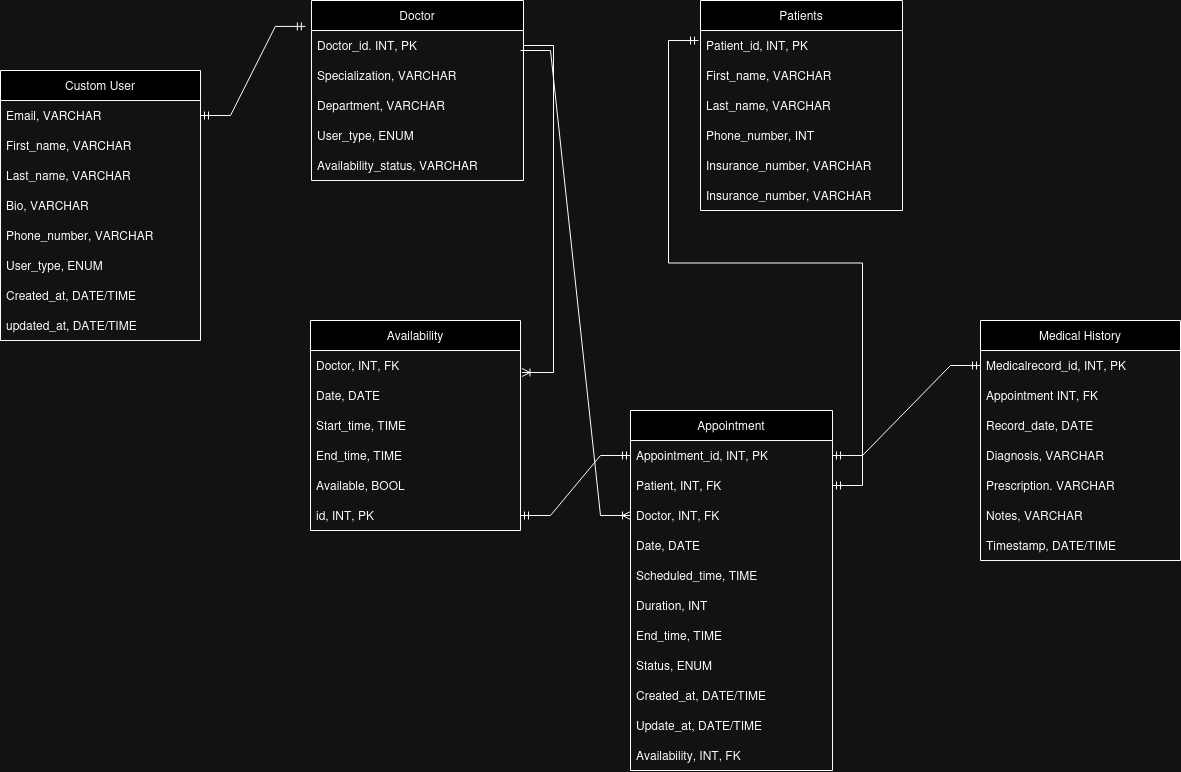

The diagram above was exported from draw.io. Its source (the exported page's mxGraphModel, read from the mxfile embedded in the PNG):
<mxGraphModel dx="3425" dy="1169" grid="1" gridSize="10" guides="1" tooltips="1" connect="1" arrows="1" fold="1" page="1" pageScale="1" pageWidth="850" pageHeight="1100" math="0" shadow="0">
  <root>
    <mxCell id="0" />
    <mxCell id="1" parent="0" />
    <mxCell id="EIa9icdQx77C0nXE_cfI-5" value="Patients" style="swimlane;fontStyle=0;childLayout=stackLayout;horizontal=1;startSize=30;horizontalStack=0;resizeParent=1;resizeParentMax=0;resizeLast=0;collapsible=1;marginBottom=0;whiteSpace=wrap;html=1;" vertex="1" parent="1">
      <mxGeometry x="600" width="202" height="210" as="geometry" />
    </mxCell>
    <mxCell id="EIa9icdQx77C0nXE_cfI-6" value="Patient_id, INT, PK" style="text;strokeColor=none;fillColor=none;align=left;verticalAlign=middle;spacingLeft=4;spacingRight=4;overflow=hidden;points=[[0,0.5],[1,0.5]];portConstraint=eastwest;rotatable=0;whiteSpace=wrap;html=1;" vertex="1" parent="EIa9icdQx77C0nXE_cfI-5">
      <mxGeometry y="30" width="202" height="30" as="geometry" />
    </mxCell>
    <mxCell id="EIa9icdQx77C0nXE_cfI-7" value="First_name, VARCHAR" style="text;strokeColor=none;fillColor=none;align=left;verticalAlign=middle;spacingLeft=4;spacingRight=4;overflow=hidden;points=[[0,0.5],[1,0.5]];portConstraint=eastwest;rotatable=0;whiteSpace=wrap;html=1;" vertex="1" parent="EIa9icdQx77C0nXE_cfI-5">
      <mxGeometry y="60" width="202" height="30" as="geometry" />
    </mxCell>
    <mxCell id="EIa9icdQx77C0nXE_cfI-8" value="Last_name, VARCHAR" style="text;strokeColor=none;fillColor=none;align=left;verticalAlign=middle;spacingLeft=4;spacingRight=4;overflow=hidden;points=[[0,0.5],[1,0.5]];portConstraint=eastwest;rotatable=0;whiteSpace=wrap;html=1;" vertex="1" parent="EIa9icdQx77C0nXE_cfI-5">
      <mxGeometry y="90" width="202" height="30" as="geometry" />
    </mxCell>
    <mxCell id="EIa9icdQx77C0nXE_cfI-40" value="Phone_number, INT" style="text;strokeColor=none;fillColor=none;align=left;verticalAlign=middle;spacingLeft=4;spacingRight=4;overflow=hidden;points=[[0,0.5],[1,0.5]];portConstraint=eastwest;rotatable=0;whiteSpace=wrap;html=1;" vertex="1" parent="EIa9icdQx77C0nXE_cfI-5">
      <mxGeometry y="120" width="202" height="30" as="geometry" />
    </mxCell>
    <mxCell id="EIa9icdQx77C0nXE_cfI-41" value="Insurance_number, VARCHAR" style="text;strokeColor=none;fillColor=none;align=left;verticalAlign=middle;spacingLeft=4;spacingRight=4;overflow=hidden;points=[[0,0.5],[1,0.5]];portConstraint=eastwest;rotatable=0;whiteSpace=wrap;html=1;" vertex="1" parent="EIa9icdQx77C0nXE_cfI-5">
      <mxGeometry y="150" width="202" height="30" as="geometry" />
    </mxCell>
    <mxCell id="EIa9icdQx77C0nXE_cfI-42" value="Insurance_number, VARCHAR" style="text;strokeColor=none;fillColor=none;align=left;verticalAlign=middle;spacingLeft=4;spacingRight=4;overflow=hidden;points=[[0,0.5],[1,0.5]];portConstraint=eastwest;rotatable=0;whiteSpace=wrap;html=1;" vertex="1" parent="EIa9icdQx77C0nXE_cfI-5">
      <mxGeometry y="180" width="202" height="30" as="geometry" />
    </mxCell>
    <mxCell id="EIa9icdQx77C0nXE_cfI-9" value="Custom User" style="swimlane;fontStyle=0;childLayout=stackLayout;horizontal=1;startSize=30;horizontalStack=0;resizeParent=1;resizeParentMax=0;resizeLast=0;collapsible=1;marginBottom=0;whiteSpace=wrap;html=1;" vertex="1" parent="1">
      <mxGeometry x="-100" y="70" width="200" height="270" as="geometry" />
    </mxCell>
    <mxCell id="EIa9icdQx77C0nXE_cfI-10" value="Email, VARCHAR" style="text;strokeColor=none;fillColor=none;align=left;verticalAlign=middle;spacingLeft=4;spacingRight=4;overflow=hidden;points=[[0,0.5],[1,0.5]];portConstraint=eastwest;rotatable=0;whiteSpace=wrap;html=1;" vertex="1" parent="EIa9icdQx77C0nXE_cfI-9">
      <mxGeometry y="30" width="200" height="30" as="geometry" />
    </mxCell>
    <mxCell id="EIa9icdQx77C0nXE_cfI-11" value="First_name, VARCHAR" style="text;strokeColor=none;fillColor=none;align=left;verticalAlign=middle;spacingLeft=4;spacingRight=4;overflow=hidden;points=[[0,0.5],[1,0.5]];portConstraint=eastwest;rotatable=0;whiteSpace=wrap;html=1;" vertex="1" parent="EIa9icdQx77C0nXE_cfI-9">
      <mxGeometry y="60" width="200" height="30" as="geometry" />
    </mxCell>
    <mxCell id="EIa9icdQx77C0nXE_cfI-12" value="Last_name, VARCHAR" style="text;strokeColor=none;fillColor=none;align=left;verticalAlign=middle;spacingLeft=4;spacingRight=4;overflow=hidden;points=[[0,0.5],[1,0.5]];portConstraint=eastwest;rotatable=0;whiteSpace=wrap;html=1;" vertex="1" parent="EIa9icdQx77C0nXE_cfI-9">
      <mxGeometry y="90" width="200" height="30" as="geometry" />
    </mxCell>
    <mxCell id="EIa9icdQx77C0nXE_cfI-25" value="Bio, VARCHAR" style="text;strokeColor=none;fillColor=none;align=left;verticalAlign=middle;spacingLeft=4;spacingRight=4;overflow=hidden;points=[[0,0.5],[1,0.5]];portConstraint=eastwest;rotatable=0;whiteSpace=wrap;html=1;" vertex="1" parent="EIa9icdQx77C0nXE_cfI-9">
      <mxGeometry y="120" width="200" height="30" as="geometry" />
    </mxCell>
    <mxCell id="EIa9icdQx77C0nXE_cfI-26" value="Phone_number, VARCHAR" style="text;strokeColor=none;fillColor=none;align=left;verticalAlign=middle;spacingLeft=4;spacingRight=4;overflow=hidden;points=[[0,0.5],[1,0.5]];portConstraint=eastwest;rotatable=0;whiteSpace=wrap;html=1;" vertex="1" parent="EIa9icdQx77C0nXE_cfI-9">
      <mxGeometry y="150" width="200" height="30" as="geometry" />
    </mxCell>
    <mxCell id="EIa9icdQx77C0nXE_cfI-27" value="User_type, ENUM" style="text;strokeColor=none;fillColor=none;align=left;verticalAlign=middle;spacingLeft=4;spacingRight=4;overflow=hidden;points=[[0,0.5],[1,0.5]];portConstraint=eastwest;rotatable=0;whiteSpace=wrap;html=1;" vertex="1" parent="EIa9icdQx77C0nXE_cfI-9">
      <mxGeometry y="180" width="200" height="30" as="geometry" />
    </mxCell>
    <mxCell id="EIa9icdQx77C0nXE_cfI-28" value="Created_at, DATE/TIME" style="text;strokeColor=none;fillColor=none;align=left;verticalAlign=middle;spacingLeft=4;spacingRight=4;overflow=hidden;points=[[0,0.5],[1,0.5]];portConstraint=eastwest;rotatable=0;whiteSpace=wrap;html=1;" vertex="1" parent="EIa9icdQx77C0nXE_cfI-9">
      <mxGeometry y="210" width="200" height="30" as="geometry" />
    </mxCell>
    <mxCell id="EIa9icdQx77C0nXE_cfI-29" value="updated_at, DATE/TIME" style="text;strokeColor=none;fillColor=none;align=left;verticalAlign=middle;spacingLeft=4;spacingRight=4;overflow=hidden;points=[[0,0.5],[1,0.5]];portConstraint=eastwest;rotatable=0;whiteSpace=wrap;html=1;" vertex="1" parent="EIa9icdQx77C0nXE_cfI-9">
      <mxGeometry y="240" width="200" height="30" as="geometry" />
    </mxCell>
    <mxCell id="EIa9icdQx77C0nXE_cfI-13" value="Availability" style="swimlane;fontStyle=0;childLayout=stackLayout;horizontal=1;startSize=30;horizontalStack=0;resizeParent=1;resizeParentMax=0;resizeLast=0;collapsible=1;marginBottom=0;whiteSpace=wrap;html=1;" vertex="1" parent="1">
      <mxGeometry x="210" y="320" width="210" height="210" as="geometry" />
    </mxCell>
    <mxCell id="EIa9icdQx77C0nXE_cfI-14" value="Doctor, INT, FK" style="text;strokeColor=none;fillColor=none;align=left;verticalAlign=middle;spacingLeft=4;spacingRight=4;overflow=hidden;points=[[0,0.5],[1,0.5]];portConstraint=eastwest;rotatable=0;whiteSpace=wrap;html=1;" vertex="1" parent="EIa9icdQx77C0nXE_cfI-13">
      <mxGeometry y="30" width="210" height="30" as="geometry" />
    </mxCell>
    <mxCell id="EIa9icdQx77C0nXE_cfI-15" value="Date, DATE" style="text;strokeColor=none;fillColor=none;align=left;verticalAlign=middle;spacingLeft=4;spacingRight=4;overflow=hidden;points=[[0,0.5],[1,0.5]];portConstraint=eastwest;rotatable=0;whiteSpace=wrap;html=1;" vertex="1" parent="EIa9icdQx77C0nXE_cfI-13">
      <mxGeometry y="60" width="210" height="30" as="geometry" />
    </mxCell>
    <mxCell id="EIa9icdQx77C0nXE_cfI-16" value="Start_time, TIME" style="text;strokeColor=none;fillColor=none;align=left;verticalAlign=middle;spacingLeft=4;spacingRight=4;overflow=hidden;points=[[0,0.5],[1,0.5]];portConstraint=eastwest;rotatable=0;whiteSpace=wrap;html=1;" vertex="1" parent="EIa9icdQx77C0nXE_cfI-13">
      <mxGeometry y="90" width="210" height="30" as="geometry" />
    </mxCell>
    <mxCell id="EIa9icdQx77C0nXE_cfI-43" value="End_time, TIME" style="text;strokeColor=none;fillColor=none;align=left;verticalAlign=middle;spacingLeft=4;spacingRight=4;overflow=hidden;points=[[0,0.5],[1,0.5]];portConstraint=eastwest;rotatable=0;whiteSpace=wrap;html=1;" vertex="1" parent="EIa9icdQx77C0nXE_cfI-13">
      <mxGeometry y="120" width="210" height="30" as="geometry" />
    </mxCell>
    <mxCell id="EIa9icdQx77C0nXE_cfI-44" value="Available, BOOL" style="text;strokeColor=none;fillColor=none;align=left;verticalAlign=middle;spacingLeft=4;spacingRight=4;overflow=hidden;points=[[0,0.5],[1,0.5]];portConstraint=eastwest;rotatable=0;whiteSpace=wrap;html=1;" vertex="1" parent="EIa9icdQx77C0nXE_cfI-13">
      <mxGeometry y="150" width="210" height="30" as="geometry" />
    </mxCell>
    <mxCell id="EIa9icdQx77C0nXE_cfI-55" value="id, INT, PK" style="text;strokeColor=none;fillColor=none;align=left;verticalAlign=middle;spacingLeft=4;spacingRight=4;overflow=hidden;points=[[0,0.5],[1,0.5]];portConstraint=eastwest;rotatable=0;whiteSpace=wrap;html=1;" vertex="1" parent="EIa9icdQx77C0nXE_cfI-13">
      <mxGeometry y="180" width="210" height="30" as="geometry" />
    </mxCell>
    <mxCell id="EIa9icdQx77C0nXE_cfI-17" value="Appointment" style="swimlane;fontStyle=0;childLayout=stackLayout;horizontal=1;startSize=30;horizontalStack=0;resizeParent=1;resizeParentMax=0;resizeLast=0;collapsible=1;marginBottom=0;whiteSpace=wrap;html=1;" vertex="1" parent="1">
      <mxGeometry x="530" y="410" width="202" height="360" as="geometry" />
    </mxCell>
    <mxCell id="EIa9icdQx77C0nXE_cfI-18" value="Appointment_id, INT, PK" style="text;strokeColor=none;fillColor=none;align=left;verticalAlign=middle;spacingLeft=4;spacingRight=4;overflow=hidden;points=[[0,0.5],[1,0.5]];portConstraint=eastwest;rotatable=0;whiteSpace=wrap;html=1;" vertex="1" parent="EIa9icdQx77C0nXE_cfI-17">
      <mxGeometry y="30" width="202" height="30" as="geometry" />
    </mxCell>
    <mxCell id="EIa9icdQx77C0nXE_cfI-19" value="Patient, INT, FK" style="text;strokeColor=none;fillColor=none;align=left;verticalAlign=middle;spacingLeft=4;spacingRight=4;overflow=hidden;points=[[0,0.5],[1,0.5]];portConstraint=eastwest;rotatable=0;whiteSpace=wrap;html=1;" vertex="1" parent="EIa9icdQx77C0nXE_cfI-17">
      <mxGeometry y="60" width="202" height="30" as="geometry" />
    </mxCell>
    <mxCell id="EIa9icdQx77C0nXE_cfI-20" value="Doctor, INT, FK" style="text;strokeColor=none;fillColor=none;align=left;verticalAlign=middle;spacingLeft=4;spacingRight=4;overflow=hidden;points=[[0,0.5],[1,0.5]];portConstraint=eastwest;rotatable=0;whiteSpace=wrap;html=1;" vertex="1" parent="EIa9icdQx77C0nXE_cfI-17">
      <mxGeometry y="90" width="202" height="30" as="geometry" />
    </mxCell>
    <mxCell id="EIa9icdQx77C0nXE_cfI-45" value="Date, DATE" style="text;strokeColor=none;fillColor=none;align=left;verticalAlign=middle;spacingLeft=4;spacingRight=4;overflow=hidden;points=[[0,0.5],[1,0.5]];portConstraint=eastwest;rotatable=0;whiteSpace=wrap;html=1;" vertex="1" parent="EIa9icdQx77C0nXE_cfI-17">
      <mxGeometry y="120" width="202" height="30" as="geometry" />
    </mxCell>
    <mxCell id="EIa9icdQx77C0nXE_cfI-46" value="Scheduled_time, TIME" style="text;strokeColor=none;fillColor=none;align=left;verticalAlign=middle;spacingLeft=4;spacingRight=4;overflow=hidden;points=[[0,0.5],[1,0.5]];portConstraint=eastwest;rotatable=0;whiteSpace=wrap;html=1;" vertex="1" parent="EIa9icdQx77C0nXE_cfI-17">
      <mxGeometry y="150" width="202" height="30" as="geometry" />
    </mxCell>
    <mxCell id="EIa9icdQx77C0nXE_cfI-47" value="Duration, INT" style="text;strokeColor=none;fillColor=none;align=left;verticalAlign=middle;spacingLeft=4;spacingRight=4;overflow=hidden;points=[[0,0.5],[1,0.5]];portConstraint=eastwest;rotatable=0;whiteSpace=wrap;html=1;" vertex="1" parent="EIa9icdQx77C0nXE_cfI-17">
      <mxGeometry y="180" width="202" height="30" as="geometry" />
    </mxCell>
    <mxCell id="EIa9icdQx77C0nXE_cfI-48" value="End_time, TIME" style="text;strokeColor=none;fillColor=none;align=left;verticalAlign=middle;spacingLeft=4;spacingRight=4;overflow=hidden;points=[[0,0.5],[1,0.5]];portConstraint=eastwest;rotatable=0;whiteSpace=wrap;html=1;" vertex="1" parent="EIa9icdQx77C0nXE_cfI-17">
      <mxGeometry y="210" width="202" height="30" as="geometry" />
    </mxCell>
    <mxCell id="EIa9icdQx77C0nXE_cfI-49" value="Status, ENUM" style="text;strokeColor=none;fillColor=none;align=left;verticalAlign=middle;spacingLeft=4;spacingRight=4;overflow=hidden;points=[[0,0.5],[1,0.5]];portConstraint=eastwest;rotatable=0;whiteSpace=wrap;html=1;" vertex="1" parent="EIa9icdQx77C0nXE_cfI-17">
      <mxGeometry y="240" width="202" height="30" as="geometry" />
    </mxCell>
    <mxCell id="EIa9icdQx77C0nXE_cfI-50" value="Created_at, DATE/TIME" style="text;strokeColor=none;fillColor=none;align=left;verticalAlign=middle;spacingLeft=4;spacingRight=4;overflow=hidden;points=[[0,0.5],[1,0.5]];portConstraint=eastwest;rotatable=0;whiteSpace=wrap;html=1;" vertex="1" parent="EIa9icdQx77C0nXE_cfI-17">
      <mxGeometry y="270" width="202" height="30" as="geometry" />
    </mxCell>
    <mxCell id="EIa9icdQx77C0nXE_cfI-51" value="Update_at, DATE/TIME" style="text;strokeColor=none;fillColor=none;align=left;verticalAlign=middle;spacingLeft=4;spacingRight=4;overflow=hidden;points=[[0,0.5],[1,0.5]];portConstraint=eastwest;rotatable=0;whiteSpace=wrap;html=1;" vertex="1" parent="EIa9icdQx77C0nXE_cfI-17">
      <mxGeometry y="300" width="202" height="30" as="geometry" />
    </mxCell>
    <mxCell id="EIa9icdQx77C0nXE_cfI-52" value="Availability, INT, FK" style="text;strokeColor=none;fillColor=none;align=left;verticalAlign=middle;spacingLeft=4;spacingRight=4;overflow=hidden;points=[[0,0.5],[1,0.5]];portConstraint=eastwest;rotatable=0;whiteSpace=wrap;html=1;" vertex="1" parent="EIa9icdQx77C0nXE_cfI-17">
      <mxGeometry y="330" width="202" height="30" as="geometry" />
    </mxCell>
    <mxCell id="EIa9icdQx77C0nXE_cfI-21" value="Medical History" style="swimlane;fontStyle=0;childLayout=stackLayout;horizontal=1;startSize=30;horizontalStack=0;resizeParent=1;resizeParentMax=0;resizeLast=0;collapsible=1;marginBottom=0;whiteSpace=wrap;html=1;" vertex="1" parent="1">
      <mxGeometry x="880" y="320" width="200" height="240" as="geometry" />
    </mxCell>
    <mxCell id="EIa9icdQx77C0nXE_cfI-23" value="Medicalrecord_id, INT, PK" style="text;strokeColor=none;fillColor=none;align=left;verticalAlign=middle;spacingLeft=4;spacingRight=4;overflow=hidden;points=[[0,0.5],[1,0.5]];portConstraint=eastwest;rotatable=0;whiteSpace=wrap;html=1;" vertex="1" parent="EIa9icdQx77C0nXE_cfI-21">
      <mxGeometry y="30" width="200" height="30" as="geometry" />
    </mxCell>
    <mxCell id="EIa9icdQx77C0nXE_cfI-22" value="Appointment INT, FK" style="text;strokeColor=none;fillColor=none;align=left;verticalAlign=middle;spacingLeft=4;spacingRight=4;overflow=hidden;points=[[0,0.5],[1,0.5]];portConstraint=eastwest;rotatable=0;whiteSpace=wrap;html=1;" vertex="1" parent="EIa9icdQx77C0nXE_cfI-21">
      <mxGeometry y="60" width="200" height="30" as="geometry" />
    </mxCell>
    <mxCell id="EIa9icdQx77C0nXE_cfI-24" value="Record_date, DATE" style="text;strokeColor=none;fillColor=none;align=left;verticalAlign=middle;spacingLeft=4;spacingRight=4;overflow=hidden;points=[[0,0.5],[1,0.5]];portConstraint=eastwest;rotatable=0;whiteSpace=wrap;html=1;" vertex="1" parent="EIa9icdQx77C0nXE_cfI-21">
      <mxGeometry y="90" width="200" height="30" as="geometry" />
    </mxCell>
    <mxCell id="EIa9icdQx77C0nXE_cfI-59" value="Diagnosis, VARCHAR" style="text;strokeColor=none;fillColor=none;align=left;verticalAlign=middle;spacingLeft=4;spacingRight=4;overflow=hidden;points=[[0,0.5],[1,0.5]];portConstraint=eastwest;rotatable=0;whiteSpace=wrap;html=1;" vertex="1" parent="EIa9icdQx77C0nXE_cfI-21">
      <mxGeometry y="120" width="200" height="30" as="geometry" />
    </mxCell>
    <mxCell id="EIa9icdQx77C0nXE_cfI-60" value="Prescription. VARCHAR" style="text;strokeColor=none;fillColor=none;align=left;verticalAlign=middle;spacingLeft=4;spacingRight=4;overflow=hidden;points=[[0,0.5],[1,0.5]];portConstraint=eastwest;rotatable=0;whiteSpace=wrap;html=1;" vertex="1" parent="EIa9icdQx77C0nXE_cfI-21">
      <mxGeometry y="150" width="200" height="30" as="geometry" />
    </mxCell>
    <mxCell id="EIa9icdQx77C0nXE_cfI-61" value="Notes, VARCHAR" style="text;strokeColor=none;fillColor=none;align=left;verticalAlign=middle;spacingLeft=4;spacingRight=4;overflow=hidden;points=[[0,0.5],[1,0.5]];portConstraint=eastwest;rotatable=0;whiteSpace=wrap;html=1;" vertex="1" parent="EIa9icdQx77C0nXE_cfI-21">
      <mxGeometry y="180" width="200" height="30" as="geometry" />
    </mxCell>
    <mxCell id="EIa9icdQx77C0nXE_cfI-62" value="Timestamp, DATE/TIME" style="text;strokeColor=none;fillColor=none;align=left;verticalAlign=middle;spacingLeft=4;spacingRight=4;overflow=hidden;points=[[0,0.5],[1,0.5]];portConstraint=eastwest;rotatable=0;whiteSpace=wrap;html=1;" vertex="1" parent="EIa9icdQx77C0nXE_cfI-21">
      <mxGeometry y="210" width="200" height="30" as="geometry" />
    </mxCell>
    <mxCell id="EIa9icdQx77C0nXE_cfI-30" value="Doctor" style="swimlane;fontStyle=0;childLayout=stackLayout;horizontal=1;startSize=30;horizontalStack=0;resizeParent=1;resizeParentMax=0;resizeLast=0;collapsible=1;marginBottom=0;whiteSpace=wrap;html=1;" vertex="1" parent="1">
      <mxGeometry x="211" width="212" height="180" as="geometry" />
    </mxCell>
    <mxCell id="EIa9icdQx77C0nXE_cfI-31" value="Doctor_id. INT, PK" style="text;strokeColor=none;fillColor=none;align=left;verticalAlign=middle;spacingLeft=4;spacingRight=4;overflow=hidden;points=[[0,0.5],[1,0.5]];portConstraint=eastwest;rotatable=0;whiteSpace=wrap;html=1;" vertex="1" parent="EIa9icdQx77C0nXE_cfI-30">
      <mxGeometry y="30" width="212" height="30" as="geometry" />
    </mxCell>
    <mxCell id="EIa9icdQx77C0nXE_cfI-32" value="Specialization, VARCHAR" style="text;strokeColor=none;fillColor=none;align=left;verticalAlign=middle;spacingLeft=4;spacingRight=4;overflow=hidden;points=[[0,0.5],[1,0.5]];portConstraint=eastwest;rotatable=0;whiteSpace=wrap;html=1;" vertex="1" parent="EIa9icdQx77C0nXE_cfI-30">
      <mxGeometry y="60" width="212" height="30" as="geometry" />
    </mxCell>
    <mxCell id="EIa9icdQx77C0nXE_cfI-33" value="Department, VARCHAR" style="text;strokeColor=none;fillColor=none;align=left;verticalAlign=middle;spacingLeft=4;spacingRight=4;overflow=hidden;points=[[0,0.5],[1,0.5]];portConstraint=eastwest;rotatable=0;whiteSpace=wrap;html=1;" vertex="1" parent="EIa9icdQx77C0nXE_cfI-30">
      <mxGeometry y="90" width="212" height="30" as="geometry" />
    </mxCell>
    <mxCell id="EIa9icdQx77C0nXE_cfI-34" value="User_type, ENUM" style="text;strokeColor=none;fillColor=none;align=left;verticalAlign=middle;spacingLeft=4;spacingRight=4;overflow=hidden;points=[[0,0.5],[1,0.5]];portConstraint=eastwest;rotatable=0;whiteSpace=wrap;html=1;" vertex="1" parent="EIa9icdQx77C0nXE_cfI-30">
      <mxGeometry y="120" width="212" height="30" as="geometry" />
    </mxCell>
    <mxCell id="EIa9icdQx77C0nXE_cfI-35" value="Availability_status, VARCHAR" style="text;strokeColor=none;fillColor=none;align=left;verticalAlign=middle;spacingLeft=4;spacingRight=4;overflow=hidden;points=[[0,0.5],[1,0.5]];portConstraint=eastwest;rotatable=0;whiteSpace=wrap;html=1;" vertex="1" parent="EIa9icdQx77C0nXE_cfI-30">
      <mxGeometry y="150" width="212" height="30" as="geometry" />
    </mxCell>
    <mxCell id="EIa9icdQx77C0nXE_cfI-53" value="" style="edgeStyle=entityRelationEdgeStyle;fontSize=12;html=1;endArrow=ERmandOne;startArrow=ERmandOne;rounded=0;entryX=-0.029;entryY=0.144;entryDx=0;entryDy=0;entryPerimeter=0;exitX=1;exitY=0.5;exitDx=0;exitDy=0;" edge="1" parent="1" source="EIa9icdQx77C0nXE_cfI-10" target="EIa9icdQx77C0nXE_cfI-30">
      <mxGeometry width="100" height="100" relative="1" as="geometry">
        <mxPoint x="170" y="90" as="sourcePoint" />
        <mxPoint x="270" y="-10" as="targetPoint" />
      </mxGeometry>
    </mxCell>
    <mxCell id="EIa9icdQx77C0nXE_cfI-54" value="" style="edgeStyle=entityRelationEdgeStyle;fontSize=12;html=1;endArrow=ERoneToMany;rounded=0;entryX=1.007;entryY=0.733;entryDx=0;entryDy=0;entryPerimeter=0;" edge="1" parent="1" source="EIa9icdQx77C0nXE_cfI-31" target="EIa9icdQx77C0nXE_cfI-14">
      <mxGeometry width="100" height="100" relative="1" as="geometry">
        <mxPoint x="430" y="200" as="sourcePoint" />
        <mxPoint x="400" y="520" as="targetPoint" />
      </mxGeometry>
    </mxCell>
    <mxCell id="EIa9icdQx77C0nXE_cfI-57" value="" style="edgeStyle=entityRelationEdgeStyle;fontSize=12;html=1;endArrow=ERmandOne;startArrow=ERmandOne;rounded=0;entryX=0;entryY=0.5;entryDx=0;entryDy=0;exitX=1;exitY=0.5;exitDx=0;exitDy=0;" edge="1" parent="1" source="EIa9icdQx77C0nXE_cfI-55" target="EIa9icdQx77C0nXE_cfI-18">
      <mxGeometry width="100" height="100" relative="1" as="geometry">
        <mxPoint x="410" y="670" as="sourcePoint" />
        <mxPoint x="510" y="570" as="targetPoint" />
      </mxGeometry>
    </mxCell>
    <mxCell id="EIa9icdQx77C0nXE_cfI-58" value="" style="edgeStyle=entityRelationEdgeStyle;fontSize=12;html=1;endArrow=ERmandOne;startArrow=ERmandOne;rounded=0;" edge="1" parent="1" source="EIa9icdQx77C0nXE_cfI-18" target="EIa9icdQx77C0nXE_cfI-23">
      <mxGeometry width="100" height="100" relative="1" as="geometry">
        <mxPoint x="910" y="365" as="sourcePoint" />
        <mxPoint x="960" y="780.0000000000002" as="targetPoint" />
        <Array as="points">
          <mxPoint x="880" y="375" />
          <mxPoint x="980" y="755" />
          <mxPoint x="930" y="465" />
          <mxPoint x="840" y="465" />
          <mxPoint x="938" y="685" />
          <mxPoint x="960" y="605" />
        </Array>
      </mxGeometry>
    </mxCell>
    <mxCell id="EIa9icdQx77C0nXE_cfI-64" value="" style="edgeStyle=entityRelationEdgeStyle;fontSize=12;html=1;endArrow=ERmandOne;startArrow=ERmandOne;rounded=0;exitX=1;exitY=0.5;exitDx=0;exitDy=0;" edge="1" parent="1" source="EIa9icdQx77C0nXE_cfI-19">
      <mxGeometry width="100" height="100" relative="1" as="geometry">
        <mxPoint x="498" y="140" as="sourcePoint" />
        <mxPoint x="598" y="40" as="targetPoint" />
        <Array as="points">
          <mxPoint x="690" y="250" />
          <mxPoint x="710" y="290" />
        </Array>
      </mxGeometry>
    </mxCell>
    <mxCell id="EIa9icdQx77C0nXE_cfI-65" value="" style="edgeStyle=entityRelationEdgeStyle;fontSize=12;html=1;endArrow=ERoneToMany;rounded=0;entryX=0;entryY=0.5;entryDx=0;entryDy=0;" edge="1" parent="1" target="EIa9icdQx77C0nXE_cfI-20">
      <mxGeometry width="100" height="100" relative="1" as="geometry">
        <mxPoint x="420" y="50" as="sourcePoint" />
        <mxPoint x="520" y="-50" as="targetPoint" />
      </mxGeometry>
    </mxCell>
  </root>
</mxGraphModel>